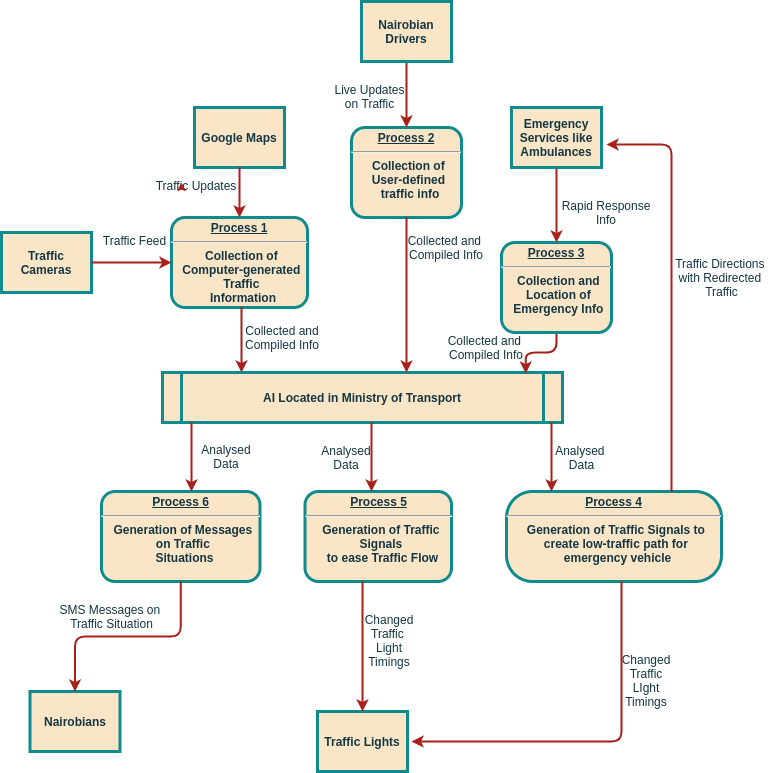

The diagram above was exported from draw.io. Its source (the exported page's mxGraphModel, read from the mxfile embedded in the PNG):
<mxGraphModel dx="1204" dy="703" grid="1" gridSize="10" guides="1" tooltips="1" connect="1" arrows="1" fold="1" page="1" pageScale="1" pageWidth="826" pageHeight="1169" background="#ffffff" math="0" shadow="1">
  <root>
    <mxCell id="0" />
    <mxCell id="1" parent="0" />
    <mxCell id="2" value="&lt;p style=&quot;margin: 0px ; margin-top: 4px ; text-align: center ; text-decoration: underline&quot;&gt;&lt;strong&gt;Process 1&lt;br&gt;&lt;/strong&gt;&lt;/p&gt;&lt;hr&gt;&lt;p style=&quot;margin: 0px ; margin-left: 8px&quot;&gt;Collection of&amp;nbsp;&lt;/p&gt;&lt;p style=&quot;margin: 0px ; margin-left: 8px&quot;&gt;Computer-generated&amp;nbsp;&lt;/p&gt;&lt;p style=&quot;margin: 0px ; margin-left: 8px&quot;&gt;Traffic&amp;nbsp;&lt;/p&gt;&lt;p style=&quot;margin: 0px ; margin-left: 8px&quot;&gt;Information&lt;/p&gt;" style="verticalAlign=middle;align=center;overflow=fill;fontSize=12;fontFamily=Helvetica;html=1;rounded=1;fontStyle=1;strokeWidth=3;fillColor=#FAE5C7;strokeColor=#0F8B8D;fontColor=#143642;" parent="1" vertex="1">
      <mxGeometry x="210" y="236" width="136" height="90" as="geometry" />
    </mxCell>
    <mxCell id="3" value="Google Maps" style="whiteSpace=wrap;align=center;verticalAlign=middle;fontStyle=1;strokeWidth=3;fillColor=#FAE5C7;strokeColor=#0F8B8D;fontColor=#143642;" parent="1" vertex="1">
      <mxGeometry x="233" y="126" width="90" height="60" as="geometry" />
    </mxCell>
    <mxCell id="4" value="Traffic Cameras" style="whiteSpace=wrap;align=center;verticalAlign=middle;fontStyle=1;strokeWidth=3;fillColor=#FAE5C7;strokeColor=#0F8B8D;fontColor=#143642;" parent="1" vertex="1">
      <mxGeometry x="40" y="251" width="90" height="60" as="geometry" />
    </mxCell>
    <mxCell id="5" value="AI Located in Ministry of Transport" style="shape=process;whiteSpace=wrap;align=center;verticalAlign=middle;size=0.0475;fontStyle=1;strokeWidth=3;fillColor=#FAE5C7;strokeColor=#0F8B8D;fontColor=#143642;" parent="1" vertex="1">
      <mxGeometry x="200.99999999999991" y="391" width="400" height="50" as="geometry" />
    </mxCell>
    <mxCell id="6" value="&lt;p style=&quot;margin: 0px ; margin-top: 4px ; text-align: center ; text-decoration: underline&quot;&gt;&lt;strong&gt;Process 2&lt;br&gt;&lt;/strong&gt;&lt;/p&gt;&lt;hr&gt;&lt;p style=&quot;margin: 0px ; margin-left: 8px&quot;&gt;Collection of&amp;nbsp;&lt;/p&gt;&lt;p style=&quot;margin: 0px ; margin-left: 8px&quot;&gt;User-defined&amp;nbsp;&lt;/p&gt;&lt;p style=&quot;margin: 0px ; margin-left: 8px&quot;&gt;traffic info&lt;/p&gt;" style="verticalAlign=middle;align=center;overflow=fill;fontSize=12;fontFamily=Helvetica;html=1;rounded=1;fontStyle=1;strokeWidth=3;fillColor=#FAE5C7;strokeColor=#0F8B8D;fontColor=#143642;" parent="1" vertex="1">
      <mxGeometry x="390" y="146" width="110" height="90" as="geometry" />
    </mxCell>
    <mxCell id="107" style="edgeStyle=orthogonalEdgeStyle;curved=0;rounded=1;sketch=0;orthogonalLoop=1;jettySize=auto;html=1;exitX=0.5;exitY=1;exitDx=0;exitDy=0;entryX=0.908;entryY=0.02;entryDx=0;entryDy=0;entryPerimeter=0;strokeWidth=2;labelBackgroundColor=#DAD2D8;strokeColor=#A8201A;fontColor=#143642;" edge="1" parent="1" source="7" target="5">
      <mxGeometry relative="1" as="geometry" />
    </mxCell>
    <mxCell id="7" value="&lt;p style=&quot;margin: 0px ; margin-top: 4px ; text-align: center ; text-decoration: underline&quot;&gt;&lt;strong&gt;&lt;strong&gt;Process&lt;/strong&gt; 3&lt;br&gt;&lt;/strong&gt;&lt;/p&gt;&lt;hr&gt;&lt;p style=&quot;margin: 0px ; margin-left: 8px&quot;&gt;Collection and&amp;nbsp;&lt;/p&gt;&lt;p style=&quot;margin: 0px ; margin-left: 8px&quot;&gt;Location of&amp;nbsp;&lt;/p&gt;&lt;p style=&quot;margin: 0px ; margin-left: 8px&quot;&gt;Emergency Info&amp;nbsp;&lt;/p&gt;" style="verticalAlign=middle;align=center;overflow=fill;fontSize=12;fontFamily=Helvetica;html=1;rounded=1;fontStyle=1;strokeWidth=3;fillColor=#FAE5C7;strokeColor=#0F8B8D;fontColor=#143642;" parent="1" vertex="1">
      <mxGeometry x="540" y="261" width="110" height="90" as="geometry" />
    </mxCell>
    <mxCell id="9" value="&lt;p style=&quot;margin: 0px ; margin-top: 4px ; text-align: center ; text-decoration: underline&quot;&gt;&lt;strong&gt;&lt;strong&gt;Process&lt;/strong&gt;&amp;nbsp;4&lt;br&gt;&lt;/strong&gt;&lt;/p&gt;&lt;hr&gt;&lt;p style=&quot;margin: 0px ; margin-left: 8px&quot;&gt;Generation of Traffic Signals to&amp;nbsp;&lt;/p&gt;&lt;p style=&quot;margin: 0px ; margin-left: 8px&quot;&gt;create low-traffic path for&amp;nbsp;&lt;/p&gt;&lt;p style=&quot;margin: 0px ; margin-left: 8px&quot;&gt;emergency vehicle&lt;/p&gt;" style="verticalAlign=middle;align=center;overflow=fill;fontSize=12;fontFamily=Helvetica;html=1;rounded=1;fontStyle=1;strokeWidth=3;arcSize=29;fillColor=#FAE5C7;strokeColor=#0F8B8D;fontColor=#143642;" parent="1" vertex="1">
      <mxGeometry x="545" y="510" width="215" height="90" as="geometry" />
    </mxCell>
    <mxCell id="10" value="&lt;p style=&quot;margin: 0px ; margin-top: 4px ; text-align: center ; text-decoration: underline&quot;&gt;&lt;strong&gt;&lt;strong&gt;Process&lt;/strong&gt; 6&lt;br&gt;&lt;/strong&gt;&lt;/p&gt;&lt;hr&gt;&lt;p style=&quot;margin: 0px ; margin-left: 8px&quot;&gt;Generation of Messages&amp;nbsp;&lt;/p&gt;&lt;p style=&quot;margin: 0px ; margin-left: 8px&quot;&gt;on Traffic&amp;nbsp;&lt;/p&gt;&lt;p style=&quot;margin: 0px ; margin-left: 8px&quot;&gt;Situations&lt;/p&gt;" style="verticalAlign=middle;align=center;overflow=fill;fontSize=12;fontFamily=Helvetica;html=1;rounded=1;fontStyle=1;strokeWidth=3;fillColor=#FAE5C7;strokeColor=#0F8B8D;fontColor=#143642;" parent="1" vertex="1">
      <mxGeometry x="140" y="510" width="158.5" height="90" as="geometry" />
    </mxCell>
    <mxCell id="105" value="" style="edgeStyle=orthogonalEdgeStyle;curved=0;rounded=1;sketch=0;orthogonalLoop=1;jettySize=auto;html=1;strokeWidth=2;labelBackgroundColor=#DAD2D8;strokeColor=#A8201A;fontColor=#143642;" edge="1" parent="1" source="12" target="7">
      <mxGeometry relative="1" as="geometry" />
    </mxCell>
    <mxCell id="12" value="Emergency Services like Ambulances" style="whiteSpace=wrap;align=center;verticalAlign=middle;fontStyle=1;strokeWidth=3;fillColor=#FAE5C7;strokeColor=#0F8B8D;fontColor=#143642;" parent="1" vertex="1">
      <mxGeometry x="550" y="126.00000000000003" width="90" height="60" as="geometry" />
    </mxCell>
    <mxCell id="13" value="Traffic Lights" style="whiteSpace=wrap;align=center;verticalAlign=middle;fontStyle=1;strokeWidth=3;fillColor=#FAE5C7;strokeColor=#0F8B8D;fontColor=#143642;" parent="1" vertex="1">
      <mxGeometry x="356.00000000000006" y="730" width="90" height="60" as="geometry" />
    </mxCell>
    <mxCell id="14" value="Nairobians" style="whiteSpace=wrap;align=center;verticalAlign=middle;fontStyle=1;strokeWidth=3;fillColor=#FAE5C7;strokeColor=#0F8B8D;fontColor=#143642;" parent="1" vertex="1">
      <mxGeometry x="68.49999999999997" y="709.9999999999999" width="90" height="60" as="geometry" />
    </mxCell>
    <mxCell id="36" value="" style="edgeStyle=none;noEdgeStyle=1;strokeWidth=2;labelBackgroundColor=#DAD2D8;strokeColor=#A8201A;fontColor=#143642;" parent="1" source="3" target="2" edge="1">
      <mxGeometry width="100" height="100" relative="1" as="geometry">
        <mxPoint x="20" y="250" as="sourcePoint" />
        <mxPoint x="120" y="150" as="targetPoint" />
      </mxGeometry>
    </mxCell>
    <mxCell id="37" value="" style="edgeStyle=none;noEdgeStyle=1;strokeWidth=2;labelBackgroundColor=#DAD2D8;strokeColor=#A8201A;fontColor=#143642;" parent="1" source="4" target="2" edge="1">
      <mxGeometry width="100" height="100" relative="1" as="geometry">
        <mxPoint x="280" y="190" as="sourcePoint" />
        <mxPoint x="380" y="90" as="targetPoint" />
      </mxGeometry>
    </mxCell>
    <mxCell id="11" value="&lt;p style=&quot;margin: 0px ; margin-top: 4px ; text-align: center ; text-decoration: underline&quot;&gt;&lt;strong&gt;&lt;strong&gt;Process&lt;/strong&gt;&amp;nbsp;5&lt;br&gt;&lt;/strong&gt;&lt;/p&gt;&lt;hr&gt;&lt;p style=&quot;margin: 0px ; margin-left: 8px&quot;&gt;Generation of Traffic&amp;nbsp;&lt;/p&gt;&lt;p style=&quot;margin: 0px ; margin-left: 8px&quot;&gt;Signals&amp;nbsp;&lt;/p&gt;&lt;p style=&quot;margin: 0px ; margin-left: 8px&quot;&gt;to ease Traffic Flow&lt;br&gt;&lt;/p&gt;" style="verticalAlign=middle;align=center;overflow=fill;fontSize=12;fontFamily=Helvetica;html=1;rounded=1;fontStyle=1;strokeWidth=3;fillColor=#FAE5C7;strokeColor=#0F8B8D;fontColor=#143642;" parent="1" vertex="1">
      <mxGeometry x="343.5" y="510" width="146.5" height="90" as="geometry" />
    </mxCell>
    <mxCell id="52" value="Traffic Feed" style="text;spacingTop=-5;align=center;fontColor=#143642;" parent="1" vertex="1">
      <mxGeometry x="158.5" y="251" width="30" height="20" as="geometry" />
    </mxCell>
    <mxCell id="53" value="Traffic Updates" style="text;spacingTop=-5;align=center;fontColor=#143642;" parent="1" vertex="1">
      <mxGeometry x="220" y="196" width="30" height="20" as="geometry" />
    </mxCell>
    <mxCell id="56" value="" style="edgeStyle=elbowEdgeStyle;elbow=horizontal;strokeWidth=2;labelBackgroundColor=#DAD2D8;strokeColor=#A8201A;fontColor=#143642;" parent="1" source="2" target="5" edge="1">
      <mxGeometry width="100" height="100" relative="1" as="geometry">
        <mxPoint x="50" y="500" as="sourcePoint" />
        <mxPoint x="150" y="400" as="targetPoint" />
        <Array as="points">
          <mxPoint x="280" y="360" />
        </Array>
      </mxGeometry>
    </mxCell>
    <mxCell id="57" value="Collected and &#10;Compiled Info" style="text;spacingTop=-5;align=center;fontColor=#143642;" parent="1" vertex="1">
      <mxGeometry x="306" y="341" width="30" height="19" as="geometry" />
    </mxCell>
    <mxCell id="59" value="" style="edgeStyle=elbowEdgeStyle;elbow=horizontal;strokeWidth=2;labelBackgroundColor=#DAD2D8;strokeColor=#A8201A;fontColor=#143642;" parent="1" source="6" target="5" edge="1">
      <mxGeometry width="100" height="100" relative="1" as="geometry">
        <mxPoint x="350" y="370" as="sourcePoint" />
        <mxPoint x="450" y="270" as="targetPoint" />
        <Array as="points">
          <mxPoint x="445" y="270" />
          <mxPoint x="440" y="300" />
          <mxPoint x="460" y="320" />
        </Array>
      </mxGeometry>
    </mxCell>
    <mxCell id="61" value="Collected and &#10;Compiled Info" style="text;spacingTop=-5;align=center;fontColor=#143642;" parent="1" vertex="1">
      <mxGeometry x="470.0000000000002" y="251.00000000000006" width="30" height="20" as="geometry" />
    </mxCell>
    <mxCell id="64" value="Rapid Response &#10;Info" style="text;spacingTop=-5;align=center;fontColor=#143642;" parent="1" vertex="1">
      <mxGeometry x="630.0000000000001" y="216.0000000000001" width="30" height="20" as="geometry" />
    </mxCell>
    <mxCell id="77" value="" style="edgeStyle=elbowEdgeStyle;elbow=horizontal;strokeWidth=2;labelBackgroundColor=#DAD2D8;strokeColor=#A8201A;fontColor=#143642;" parent="1" source="5" target="9" edge="1">
      <mxGeometry width="100" height="100" relative="1" as="geometry">
        <mxPoint x="400" y="590" as="sourcePoint" />
        <mxPoint x="500" y="490" as="targetPoint" />
        <Array as="points">
          <mxPoint x="590" y="470" />
          <mxPoint x="560" y="480" />
        </Array>
      </mxGeometry>
    </mxCell>
    <mxCell id="82" value="Changed &#10;Traffic &#10;LIght &#10;Timings" style="text;spacingTop=-5;align=center;fontColor=#143642;" parent="1" vertex="1">
      <mxGeometry x="670.0000000000005" y="670.0000000000001" width="30" height="20" as="geometry" />
    </mxCell>
    <mxCell id="83" value="" style="edgeStyle=elbowEdgeStyle;elbow=horizontal;strokeWidth=2;labelBackgroundColor=#DAD2D8;strokeColor=#A8201A;fontColor=#143642;" parent="1" source="11" target="13" edge="1">
      <mxGeometry width="100" height="100" relative="1" as="geometry">
        <mxPoint x="200" y="660.0000000000002" as="sourcePoint" />
        <mxPoint x="230.0000000000001" y="650" as="targetPoint" />
      </mxGeometry>
    </mxCell>
    <mxCell id="84" value="Changed&#10;Traffic &#10;Light&#10;Timings" style="text;spacingTop=-5;align=center;fontColor=#143642;" parent="1" vertex="1">
      <mxGeometry x="413.00000000000017" y="630.0000000000002" width="30" height="20" as="geometry" />
    </mxCell>
    <mxCell id="87" value="" style="edgeStyle=elbowEdgeStyle;elbow=vertical;strokeWidth=2;labelBackgroundColor=#DAD2D8;strokeColor=#A8201A;fontColor=#143642;" parent="1" source="10" target="14" edge="1">
      <mxGeometry width="100" height="100" relative="1" as="geometry">
        <mxPoint x="70" y="740" as="sourcePoint" />
        <mxPoint x="170" y="640" as="targetPoint" />
      </mxGeometry>
    </mxCell>
    <mxCell id="88" value="" style="edgeStyle=elbowEdgeStyle;elbow=horizontal;strokeWidth=2;labelBackgroundColor=#DAD2D8;strokeColor=#A8201A;fontColor=#143642;" parent="1" source="5" target="11" edge="1">
      <mxGeometry width="100" height="100" relative="1" as="geometry">
        <mxPoint x="50" y="500" as="sourcePoint" />
        <mxPoint x="150" y="400" as="targetPoint" />
        <Array as="points">
          <mxPoint x="410" y="470" />
          <mxPoint x="390" y="470" />
        </Array>
      </mxGeometry>
    </mxCell>
    <mxCell id="90" value="Analysed&#10;Data" style="text;spacingTop=-5;align=center;fontColor=#143642;" parent="1" vertex="1">
      <mxGeometry x="250" y="460" width="30" height="20" as="geometry" />
    </mxCell>
    <mxCell id="92" value="" style="edgeStyle=elbowEdgeStyle;elbow=horizontal;strokeWidth=2;labelBackgroundColor=#DAD2D8;strokeColor=#A8201A;fontColor=#143642;" parent="1" source="5" target="10" edge="1">
      <mxGeometry width="100" height="100" relative="1" as="geometry">
        <mxPoint x="30.000000000000114" y="500" as="sourcePoint" />
        <mxPoint x="130.0000000000001" y="400" as="targetPoint" />
        <Array as="points">
          <mxPoint x="230" y="490" />
          <mxPoint x="250" y="470" />
        </Array>
      </mxGeometry>
    </mxCell>
    <mxCell id="96" value="Analysed&#10;Data" style="text;spacingTop=-5;align=center;fontColor=#143642;" parent="1" vertex="1">
      <mxGeometry x="369.9999999999998" y="461" width="30" height="20" as="geometry" />
    </mxCell>
    <mxCell id="100" value="" style="edgeStyle=orthogonalEdgeStyle;curved=0;rounded=1;sketch=0;orthogonalLoop=1;jettySize=auto;html=1;strokeWidth=2;labelBackgroundColor=#DAD2D8;strokeColor=#A8201A;fontColor=#143642;" edge="1" parent="1" source="98" target="6">
      <mxGeometry relative="1" as="geometry" />
    </mxCell>
    <mxCell id="98" value="Nairobian Drivers" style="whiteSpace=wrap;align=center;verticalAlign=middle;fontStyle=1;strokeWidth=3;fillColor=#FAE5C7;strokeColor=#0F8B8D;fontColor=#143642;" vertex="1" parent="1">
      <mxGeometry x="400" y="20" width="90" height="60" as="geometry" />
    </mxCell>
    <mxCell id="101" style="edgeStyle=orthogonalEdgeStyle;curved=0;rounded=1;sketch=0;orthogonalLoop=1;jettySize=auto;html=1;exitX=0;exitY=0.5;exitDx=0;exitDy=0;entryX=0;entryY=0.25;entryDx=0;entryDy=0;labelBackgroundColor=#DAD2D8;strokeColor=#A8201A;fontColor=#143642;" edge="1" parent="1" source="53" target="53">
      <mxGeometry relative="1" as="geometry" />
    </mxCell>
    <mxCell id="102" value="Live Updates &#10;on Traffic" style="text;spacingTop=-5;align=center;fontColor=#143642;" vertex="1" parent="1">
      <mxGeometry x="393.5" y="100" width="30" height="20" as="geometry" />
    </mxCell>
    <mxCell id="108" value="Collected and &#10;Compiled Info" style="text;spacingTop=-5;align=center;fontColor=#143642;" vertex="1" parent="1">
      <mxGeometry x="510.0000000000002" y="351.00000000000006" width="30" height="20" as="geometry" />
    </mxCell>
    <mxCell id="120" value="" style="endArrow=classic;html=1;entryX=1.056;entryY=0.617;entryDx=0;entryDy=0;entryPerimeter=0;strokeWidth=2;labelBackgroundColor=#DAD2D8;strokeColor=#A8201A;fontColor=#143642;" edge="1" parent="1" target="12">
      <mxGeometry width="50" height="50" relative="1" as="geometry">
        <mxPoint x="710" y="510" as="sourcePoint" />
        <mxPoint x="710" y="160" as="targetPoint" />
        <Array as="points">
          <mxPoint x="710" y="230" />
          <mxPoint x="710" y="163" />
        </Array>
      </mxGeometry>
    </mxCell>
    <mxCell id="121" value="Traffic Directions &lt;br&gt;with Redirected &lt;br&gt;Traffic" style="text;html=1;align=center;verticalAlign=middle;resizable=0;points=[];autosize=1;strokeColor=none;fontColor=#143642;" vertex="1" parent="1">
      <mxGeometry x="710" y="271" width="100" height="50" as="geometry" />
    </mxCell>
    <mxCell id="122" value="Analysed &lt;br&gt;Data" style="text;html=1;align=center;verticalAlign=middle;resizable=0;points=[];autosize=1;strokeColor=none;fontColor=#143642;" vertex="1" parent="1">
      <mxGeometry x="590" y="461" width="60" height="30" as="geometry" />
    </mxCell>
    <mxCell id="125" value="" style="endArrow=classic;html=1;strokeWidth=2;labelBackgroundColor=#DAD2D8;strokeColor=#A8201A;fontColor=#143642;" edge="1" parent="1">
      <mxGeometry width="50" height="50" relative="1" as="geometry">
        <mxPoint x="660" y="600" as="sourcePoint" />
        <mxPoint x="450" y="760" as="targetPoint" />
        <Array as="points">
          <mxPoint x="660" y="760" />
        </Array>
      </mxGeometry>
    </mxCell>
    <mxCell id="128" value="SMS Messages on &lt;br&gt;Traffic Situation" style="text;html=1;align=center;verticalAlign=middle;resizable=0;points=[];autosize=1;strokeColor=none;fontColor=#143642;" vertex="1" parent="1">
      <mxGeometry x="90" y="620" width="120" height="30" as="geometry" />
    </mxCell>
  </root>
</mxGraphModel>